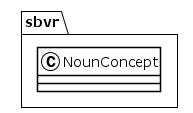

The diagram above was rendered by PlantUML. Its source (embedded in the PNG):
@startuml
!theme plain
package sbvr {
class NounConcept {
}
}
@enduml